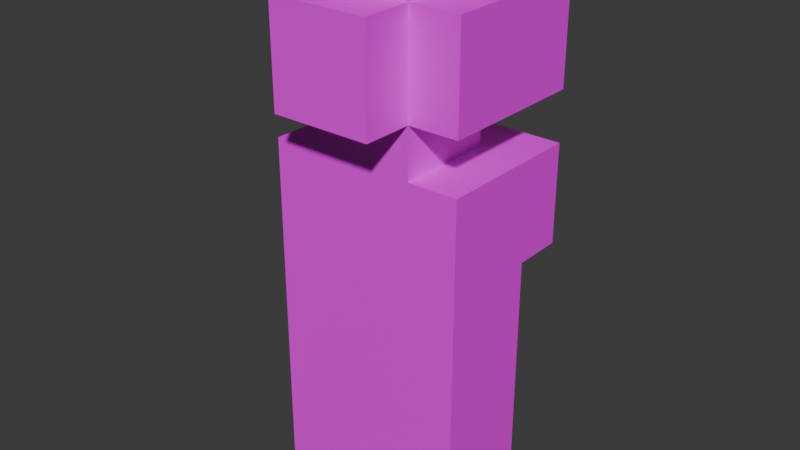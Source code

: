 # Source: female_3.blend  (saved by Blender 4.5.87; exported with 4.5.12 LTS)
import bpy
from mathutils import Matrix  # noqa: F401  (used for matrix-valued properties, if any)

bpy.ops.wm.read_factory_settings(use_empty=True)
scene = bpy.context.scene
scene.name = 'Scene'

# ---- collections
col_collection = bpy.data.collections.new('Collection'); scene.collection.children.link(col_collection)

# ---- images (referenced by path relative to the original .blend; pixels are not part of the script)
import os
ASSET_DIR = os.environ.get("B2B_ASSET_DIR", "")  # directory of the original .blend (textures are referenced by path, not embedded)
HERE = os.path.dirname(os.path.abspath(__file__))  # packed textures are extracted next to this script under _unpacked/

def load_image(name, relpath, width, height, colorspace="sRGB"):
    """Load a texture the original file referenced (path relative to the .blend, or extracted next to this script)."""
    p = next((c for c in (os.path.join(HERE, relpath), os.path.join(ASSET_DIR, relpath)) if relpath and os.path.exists(c)), "")
    if p:
        img = bpy.data.images.load(p, check_existing=True)
        img.name = name
    else:  # same state as the original file: an image datablock whose file is absent (Cycles renders it pink)
        img = bpy.data.images.new(name, width, height)
        img.source = "FILE"
        img.filepath = "//" + (relpath or name)
    img.colorspace_settings.name = colorspace
    return img
img_person_1_png = load_image('person_1.png', 'person_1.png', 1024, 1024, 'sRGB')

# ---- materials (node trees are filled in below, after node groups)
mat_material = bpy.data.materials.new('Material')

# ---- material node trees
mat_material.use_nodes = True; mat_material.node_tree.nodes.clear()
_N = mat_material.node_tree.nodes; _L = mat_material.node_tree.links
n0 = _N.new('ShaderNodeBsdfPrincipled'); n0.name = 'Principled BSDF'; n0.location = (-200, 100)
n1 = _N.new('ShaderNodeOutputMaterial'); n1.name = 'Material Output'; n1.location = (200, 100)
n2 = _N.new('ShaderNodeTexImage'); n2.name = 'Image Texture'; n2.location = (-490, 60)
n2.image = img_person_1_png
_L.new(n0.outputs[0], n1.inputs[0])
_L.new(n2.outputs[0], n0.inputs[0])
n1.is_active_output = True

# ---- world
world_world = bpy.data.worlds.new('World'); scene.world = world_world
world_world.use_nodes = True; world_world.node_tree.nodes.clear()
_N = world_world.node_tree.nodes; _L = world_world.node_tree.links
n0 = _N.new('ShaderNodeOutputWorld'); n0.name = 'World Output'; n0.location = (200, 100)
n1 = _N.new('ShaderNodeBackground'); n1.name = 'Background'; n1.location = (-200, 100)
n1.inputs[0].default_value = (0.05088, 0.05088, 0.05088, 1.0)
_L.new(n1.outputs[0], n0.inputs[0])
n0.is_active_output = True
world_world.color = (0.05088, 0.05088, 0.05088)
world_world.sun_shadow_jitter_overblur = 0.0

# ---- meshes
me_cube = bpy.data.meshes.new('Cube')
me_cube.from_pydata([], [], [])
_uv = me_cube.uv_layers.new(name='UVMap')
_uv.uv.foreach_set('vector', [])
me_cube.update()
me_sphere = bpy.data.meshes.new('Sphere')
me_sphere.from_pydata([], [], [])
_uv = me_sphere.uv_layers.new(name='UVMap')
_uv.uv.foreach_set('vector', [])
me_sphere.update()
me_sphere_001 = bpy.data.meshes.new('Sphere.001')
me_sphere_001.from_pydata([(-0.125, 0.25, 0.75), (-6.27e-08, 0.25, 0.625), (-0.125, 0.25, 0.625), (0.125, 0.125, 0.5), (0.125, -0.125, 0.5), (-0.125, -0.125, 0.5), (-6.27e-08, 0.25, 0.5), (3.118e-08, -0.125, 0.5), (0.125, 0.125, 0.375), (-3.141e-08, 0.125, 0.375), (3.118e-08, -0.125, 0.375), (0.125, 3.129e-08, 0.375), (-0.125, 0.125, 0.375), (-0.125, -0.125, 0.375), (-0.125, -6.259e-08, 0.375), (0.125, -0.125, 0.375), (-6.27e-08, 0.25, 0.375), (-0.125, 0.25, 0.375), (0.125, 0.25, 0.375), (-0.25, 0.125, 0.375), (-0.25, -0.125, 0.375), (-0.25, -9.388e-08, 0.375), (0.25, -0.125, 0.375), (0.25, 9.388e-08, 0.375), (-6.27e-08, 0.25, 0.25), (-0.125, 0.25, 0.25), (0.125, 0.25, 0.25), (-0.125, 0.25, 0.125), (-6.27e-08, 0.25, 0.125), (0.125, 0.25, 0.125), (-0.125, -0.125, 0.0), (0.25, -0.125, -0.125), (0.25, 0.125, -0.125), (-0.25, -0.125, -0.125), (-0.25, 0.125, -0.125), (0.125, 0.125, -0.125), (-0.125, 0.125, -0.125), (-3.141e-08, 0.125, -0.125), (0.125, -0.125, -0.125), (-0.125, -0.125, -0.125), (3.118e-08, -0.125, -0.125), (-0.25, -6.259e-08, -0.125), (0.25, 6.259e-08, -0.125), (0.125, 0.125, 0.25), (0.125, -0.125, 0.25), (0.25, 0.125, 0.25), (0.25, -0.125, 0.25), (0.25, 9.388e-08, 0.25), (0.125, 0.125, 0.125), (0.25, -0.125, 0.125), (0.25, 9.388e-08, 0.125), (-0.125, 0.125, 0.25), (-0.25, -0.125, 0.25), (-0.25, -9.388e-08, 0.25), (-0.125, 0.125, 0.125), (-0.125, -0.125, 0.125), (-0.25, 0.125, 0.125), (-0.25, -0.125, 0.125), (-0.25, -9.388e-08, 0.125), (3.118e-08, -0.125, 0.0), (0.25, -0.125, -0.25), (0.25, 0.125, -0.25), (-0.25, -0.125, -0.25), (-0.25, 0.125, -0.25), (0.125, 0.125, -0.25), (-0.125, 0.125, -0.25), (-3.141e-08, 0.125, -0.25), (0.125, -0.125, -0.25), (-0.125, -0.125, -0.25), (3.118e-08, -0.125, -0.25), (-0.25, -6.259e-08, -0.25), (0.25, 6.259e-08, -0.25), (0.25, 0.125, -0.375), (-0.25, -0.125, -0.375), (-0.25, 0.125, -0.375), (-3.141e-08, 0.125, -0.375), (0.125, -0.125, -0.375), (3.118e-08, -0.125, -0.375), (-0.25, -6.259e-08, -0.375), (0.25, 6.259e-08, -0.375), (0.125, 0.125, -0.375), (-0.125, 0.125, -0.375), (-0.125, -0.125, -0.375), (0.125, 0.25, 0.75), (0.125, 0.25, 0.625), (0.125, 0.25, 0.5), (-0.125, 0.25, 0.5), (3.118e-08, -0.125, 0.25), (-0.125, -0.125, 0.25), (3.118e-08, -0.125, 0.125), (0.125, -0.125, 0.125), (0.125, 0.125, 0.875), (0.125, 3.129e-08, 0.875), (0.125, -0.125, 0.875), (-3.129e-08, 0.125, 0.875), (0.0, 0.0, 0.875), (3.129e-08, -0.125, 0.875), (-0.125, 0.125, 0.875), (-0.125, -3.129e-08, 0.875), (-0.125, -0.125, 0.875), (0.125, 0.125, 0.75), (0.125, 3.129e-08, 0.75), (0.125, -0.125, 0.75), (3.118e-08, -0.125, 0.75), (-0.125, 0.125, 0.75), (-0.125, -3.129e-08, 0.75), (-0.125, -0.125, 0.75), (0.125, -0.125, 0.625), (-0.125, -0.125, 0.625), (0.25, 0.125, 0.75), (0.25, 6.259e-08, 0.75), (0.25, -0.125, 0.75), (0.25, 0.125, 0.625), (0.25, 6.259e-08, 0.625), (0.25, -0.125, 0.625), (-6.27e-08, 0.25, 0.75), (-0.25, 0.125, 0.75), (-0.25, -6.259e-08, 0.75), (-0.25, -0.125, 0.75), (-0.25, 0.125, 0.625), (-0.25, -6.259e-08, 0.625), (-0.25, -0.125, 0.625), (6.247e-08, -0.25, 0.75), (-0.125, -0.25, 0.75), (0.125, -0.25, 0.75), (6.247e-08, -0.25, 0.625), (-0.125, -0.25, 0.625), (0.125, -0.25, 0.625), (-0.125, 0.125, 0.5), (0.25, 0.125, 0.5), (0.25, 6.259e-08, 0.5), (0.25, -0.125, 0.5), (-0.25, 0.125, 0.5), (-0.25, -6.259e-08, 0.5), (-0.25, -0.125, 0.5), (6.247e-08, -0.25, 0.5), (-0.125, -0.25, 0.5), (0.125, -0.25, 0.5), (-3.141e-08, 0.125, 0.5), (-0.125, -3.129e-08, 0.5), (0.125, 3.129e-08, 0.5), (-6.097e-08, 0.25, 0.875), (-0.125, 0.25, 0.875), (0.125, 0.25, 0.875), (0.25, 0.25, 0.625), (0.25, 0.25, 0.75), (-0.25, 0.25, 0.625), (-0.25, 0.25, 0.75), (0.25, 0.25, 0.5), (-0.25, 0.25, 0.5), (-6.27e-08, 0.25, 0.0), (-0.125, 0.25, 0.0), (0.125, 0.25, 0.0), (0.25, -0.125, 0.0), (0.25, 9.388e-08, 0.0), (0.25, 0.125, 0.0), (-0.25, 0.125, 0.0), (-0.25, -9.388e-08, 0.0), (-0.25, -0.125, 0.0), (0.125, 0.125, 0.0), (-3.141e-08, 0.125, 0.0), (-0.125, 0.125, 0.0), (0.125, -0.125, 0.0), (0.25, -0.125, -0.375), (-0.25, -6.259e-08, -0.5), (3.118e-08, -0.125, -0.5), (-0.125, -0.125, -0.5), (0.125, -0.125, -0.5), (-3.141e-08, 0.125, -0.5), (-0.125, 0.125, -0.5), (0.125, 0.125, -0.5), (-0.25, 0.125, -0.5), (-0.25, -0.125, -0.5), (0.25, 0.125, -0.5), (0.25, -0.125, -0.5), (0.25, 6.259e-08, -0.5), (-3.141e-08, 0.0, -0.5), (0.125, 2.98e-08, -0.5), (-0.125, -3.725e-08, -0.5), (0.25, 0.125, 0.375), (0.25, 0.25, 0.375), (0.25, 0.25, 0.25), (0.25, 0.25, 0.125), (0.25, 0.125, 0.125), (-0.25, 0.25, 0.375), (-0.25, 0.25, 0.25), (-0.25, 0.25, 0.125), (-0.25, 0.125, 0.25)], [], [(115, 83, 84, 1), (0, 115, 1, 2), (2, 1, 6, 86), (1, 84, 85, 6), (7, 135, 136, 5), (135, 7, 4, 137), (7, 5, 13, 10), (139, 128, 12, 14), (138, 3, 8, 9), (3, 140, 11, 8), (4, 7, 10, 15), (5, 139, 14, 13), (128, 138, 9, 12), (140, 4, 15, 11), (12, 9, 16, 17), (9, 8, 18, 16), (14, 12, 19, 21), (13, 14, 21, 20), (11, 15, 22, 23), (8, 11, 23, 179), (16, 18, 26, 24), (17, 16, 24, 25), (24, 26, 29, 28), (25, 24, 28, 27), (8, 43, 45, 179), (23, 22, 46, 47), (22, 15, 44, 46), (179, 23, 47, 45), (46, 44, 90, 49), (47, 46, 49, 50), (26, 18, 180, 181), (45, 47, 50, 183), (48, 29, 182, 183), (43, 48, 183, 45), (13, 20, 52, 88), (21, 19, 187, 53), (181, 45, 183, 182), (20, 21, 53, 52), (179, 45, 181, 180), (53, 187, 56, 58), (88, 52, 57, 55), (52, 53, 58, 57), (54, 51, 187, 56), (25, 27, 186, 185), (54, 27, 151, 161), (38, 67, 60, 31), (82, 73, 172, 166), (50, 49, 153, 154), (73, 82, 68, 62), (39, 40, 59, 30), (35, 37, 160, 159), (40, 38, 162, 59), (37, 36, 161, 160), (150, 160, 161, 151), (150, 152, 159, 160), (55, 57, 158, 30), (62, 68, 39, 33), (30, 158, 33, 39), (56, 54, 161, 156), (41, 33, 158, 157), (41, 157, 156, 34), (36, 37, 66, 65), (33, 41, 70, 62), (40, 39, 68, 69), (41, 34, 63, 70), (38, 40, 69, 67), (42, 31, 60, 71), (37, 35, 64, 66), (32, 42, 71, 61), (65, 66, 75, 81), (62, 70, 78, 73), (69, 68, 82, 77), (70, 63, 74, 78), (67, 69, 77, 76), (71, 60, 163, 79), (66, 64, 80, 75), (61, 71, 79, 72), (84, 83, 145, 144), (10, 13, 88, 87), (15, 10, 87, 44), (44, 87, 89, 90), (87, 88, 55, 89), (96, 95, 98, 99), (95, 94, 97, 98), (93, 92, 95, 96), (92, 91, 94, 95), (119, 116, 147, 146), (96, 99, 106, 103), (98, 97, 104, 105), (109, 112, 144, 145), (91, 92, 101, 100), (93, 96, 103, 102), (99, 98, 105, 106), (92, 93, 102, 101), (101, 102, 111, 110), (97, 94, 141, 142), (106, 108, 126, 123), (107, 102, 124, 127), (109, 110, 113, 112), (110, 111, 114, 113), (102, 107, 114, 111), (100, 101, 110, 109), (118, 117, 120, 121), (117, 116, 119, 120), (106, 105, 117, 118), (108, 106, 118, 121), (105, 104, 116, 117), (124, 122, 125, 127), (122, 123, 126, 125), (102, 103, 122, 124), (103, 106, 123, 122), (126, 108, 5, 136), (125, 126, 136, 135), (127, 125, 135, 137), (114, 107, 4, 131), (112, 113, 130, 129), (112, 129, 148, 144), (120, 119, 132, 133), (113, 114, 131, 130), (121, 120, 133, 134), (108, 121, 134, 5), (107, 127, 137, 4), (6, 85, 3, 138), (6, 138, 128, 86), (133, 132, 128, 139), (133, 139, 5, 134), (140, 130, 131, 4), (3, 129, 130, 140), (142, 141, 115, 0), (141, 143, 83, 115), (0, 2, 146, 147), (91, 100, 83, 143), (94, 91, 143, 141), (104, 97, 142, 0), (116, 104, 0, 147), (100, 109, 145, 83), (146, 2, 86, 149), (84, 144, 148, 85), (129, 3, 85, 148), (132, 119, 146, 149), (128, 132, 149, 86), (183, 50, 154, 155), (29, 48, 159, 152), (48, 183, 155, 159), (58, 56, 156, 157), (49, 90, 162, 153), (28, 29, 152, 150), (57, 58, 157, 158), (27, 28, 150, 151), (59, 89, 55, 30), (59, 162, 90, 89), (78, 74, 171, 164), (77, 82, 166, 165), (73, 78, 164, 172), (81, 75, 168, 169), (79, 163, 174, 175), (75, 80, 170, 168), (72, 79, 175, 173), (76, 77, 165, 167), (168, 170, 177, 176), (165, 166, 178, 176), (165, 176, 177, 167), (168, 176, 178, 169), (76, 163, 60, 67), (174, 163, 76, 167), (31, 153, 162, 38), (42, 154, 153, 31), (42, 32, 155, 154), (159, 155, 32, 35), (64, 35, 32, 61), (80, 64, 61, 72), (72, 173, 170, 80), (175, 177, 170, 173), (175, 174, 167, 177), (164, 171, 169, 178), (164, 178, 166, 172), (74, 81, 169, 171), (81, 74, 63, 65), (65, 63, 34, 36), (156, 161, 36, 34), (29, 26, 181, 182), (18, 8, 179, 180), (19, 184, 185, 187), (186, 56, 187, 185), (27, 54, 56, 186), (51, 12, 19, 187), (17, 25, 185, 184), (12, 17, 184, 19)])
_uv = me_sphere_001.uv_layers.new(name='UVMap')
_uv.uv.foreach_set('vector', [0.5, 1.0, 0.25, 1.0, 0.25, 0.75, 0.5, 0.75, 0.5, 1.0, 0.25, 1.0, 0.25, 0.75, 0.5, 0.75, 0.5, 1.0, 0.75, 1.0, 0.75, 0.75, 0.5, 0.75, 0.75, 1.0, 0.5, 1.0, 0.5, 0.75, 0.75, 0.75, 0.25, 0.5, 0.0, 0.5, 0.0, 0.25, 0.25, 0.25, 0.25, 0.5, 0.0, 0.5, 0.0, 0.25, 0.25, 0.25, 0.0, 1.0, 0.0, 0.75, 0.25, 0.75, 0.25, 1.0, 0.0, 1.0, 0.0, 0.75, 0.25, 0.75, 0.25, 1.0, 0.0, 1.0, 0.0, 0.75, 0.25, 0.75, 0.25, 1.0, 0.0, 1.0, 0.0, 0.75, 0.25, 0.75, 0.25, 1.0, 0.0, 1.0, 0.0, 0.75, 0.25, 0.75, 0.25, 1.0, 0.0, 1.0, 0.0, 0.75, 0.25, 0.75, 0.25, 1.0, 0.0, 1.0, 0.0, 0.75, 0.25, 0.75, 0.25, 1.0, 0.0, 1.0, 0.0, 0.75, 0.25, 0.75, 0.25, 1.0, 0.0, 0.25, 0.0, 0.0, 0.25, 0.0, 0.25, 0.25, 0.0, 0.25, 0.0, 0.0, 0.25, 0.0, 0.25, 0.25, 0.0, 0.25, 0.0, 0.0, 0.25, 0.0, 0.25, 0.25, 0.0, 0.25, 0.0, 0.0, 0.25, 0.0, 0.25, 0.25, 0.0, 0.25, 0.0, 0.0, 0.25, 0.0, 0.25, 0.25, 0.0, 0.25, 0.0, 0.0, 0.25, 0.0, 0.25, 0.25, 0.0, 0.25, 0.0, 0.0, 0.25, 0.0, 0.25, 0.25, 0.0, 0.25, 0.0, 0.0, 0.25, 0.0, 0.25, 0.25, 0.0, 0.25, 0.0, 0.0, 0.25, 0.0, 0.25, 0.25, 0.0, 0.25, 0.0, 0.0, 0.25, 0.0, 0.25, 0.25, 0.0, 0.0, 0.0, 0.0, 0.0, 0.0, 0.0, 0.0, 0.0, 0.25, 0.0, 0.0, 0.25, 0.0, 0.25, 0.25, 0.0, 0.25, 0.0, 0.0, 0.25, 0.0, 0.25, 0.25, 0.0, 0.25, 0.0, 0.0, 0.25, 0.0, 0.25, 0.25, 0.0, 0.25, 0.0, 0.0, 0.25, 0.0, 0.25, 0.25, 0.0, 0.25, 0.0, 0.0, 0.25, 0.0, 0.25, 0.25, 0.0, 0.25, 0.0, 0.0, 0.25, 0.0, 0.25, 0.25, 0.0, 0.25, 0.0, 0.0, 0.25, 0.0, 0.25, 0.25, 0.0, 0.25, 0.0, 0.0, 0.25, 0.0, 0.25, 0.25, 0.0, 0.0, 0.0, 0.0, 0.0, 0.0, 0.0, 0.0, 0.0, 0.25, 0.0, 0.0, 0.25, 0.0, 0.25, 0.25, 0.0, 0.25, 0.0, 0.0, 0.25, 0.0, 0.25, 0.25, 0.0, 0.25, 0.0, 0.0, 0.25, 0.0, 0.25, 0.25, 0.0, 0.25, 0.0, 0.0, 0.25, 0.0, 0.25, 0.25, 0.0, 0.25, 0.0, 0.0, 0.25, 0.0, 0.25, 0.25, 0.0, 0.25, 0.0, 0.0, 0.25, 0.0, 0.25, 0.25, 0.0, 0.25, 0.0, 0.0, 0.25, 0.0, 0.25, 0.25, 0.0, 0.25, 0.0, 0.0, 0.25, 0.0, 0.25, 0.25, 0.0, 0.0, 0.0, 0.0, 0.0, 0.0, 0.0, 0.0, 0.0, 0.25, 0.0, 0.0, 0.25, 0.0, 0.25, 0.25, 0.0, 0.25, 0.0, 0.0, 0.25, 0.0, 0.25, 0.25, 0.25, 0.25, 0.5, 0.25, 0.5, 0.0, 0.25, 0.0, 0.25, 0.25, 0.5, 0.25, 0.5, 0.0, 0.25, 0.0, 0.0, 0.25, 0.0, 0.0, 0.25, 0.0, 0.25, 0.25, 0.25, 0.25, 0.5, 0.25, 0.5, 0.0, 0.25, 0.0, 0.25, 0.25, 0.5, 0.25, 0.5, 0.0, 0.25, 0.0, 0.25, 0.25, 0.5, 0.25, 0.5, 0.0, 0.25, 0.0, 0.25, 0.25, 0.5, 0.25, 0.5, 0.0, 0.25, 0.0, 0.25, 0.25, 0.5, 0.25, 0.5, 0.0, 0.25, 0.0, 0.0, 0.25, 0.0, 0.0, 0.25, 0.0, 0.25, 0.25, 0.0, 0.25, 0.0, 0.0, 0.25, 0.0, 0.25, 0.25, 0.0, 0.25, 0.0, 0.0, 0.25, 0.0, 0.25, 0.25, 0.25, 0.25, 0.5, 0.25, 0.5, 0.0, 0.25, 0.0, 0.25, 0.25, 0.5, 0.25, 0.5, 0.0, 0.25, 0.0, 0.0, 0.25, 0.0, 0.0, 0.25, 0.0, 0.25, 0.25, 0.25, 0.25, 0.5, 0.25, 0.5, 0.0, 0.25, 0.0, 0.25, 0.25, 0.5, 0.25, 0.5, 0.0, 0.25, 0.0, 0.25, 0.25, 0.5, 0.25, 0.5, 0.0, 0.25, 0.0, 0.25, 0.25, 0.5, 0.25, 0.5, 0.0, 0.25, 0.0, 0.25, 0.25, 0.5, 0.25, 0.5, 0.0, 0.25, 0.0, 0.25, 0.25, 0.5, 0.25, 0.5, 0.0, 0.25, 0.0, 0.25, 0.25, 0.5, 0.25, 0.5, 0.0, 0.25, 0.0, 0.25, 0.25, 0.5, 0.25, 0.5, 0.0, 0.25, 0.0, 0.25, 0.25, 0.5, 0.25, 0.5, 0.0, 0.25, 0.0, 0.25, 0.25, 0.5, 0.25, 0.5, 0.0, 0.25, 0.0, 0.25, 0.25, 0.5, 0.25, 0.5, 0.0, 0.25, 0.0, 0.25, 0.25, 0.5, 0.25, 0.5, 0.0, 0.25, 0.0, 0.25, 0.25, 0.5, 0.25, 0.5, 0.0, 0.25, 0.0, 0.25, 0.25, 0.5, 0.25, 0.5, 0.0, 0.25, 0.0, 0.25, 0.25, 0.5, 0.25, 0.5, 0.0, 0.25, 0.0, 0.25, 0.25, 0.5, 0.25, 0.5, 0.0, 0.25, 0.0, 0.25, 0.25, 0.5, 0.25, 0.5, 0.0, 0.25, 0.0, 0.25, 0.25, 0.5, 0.25, 0.5, 0.0, 0.25, 0.0, 0.25, 0.5, 0.0, 0.5, 0.0, 0.25, 0.25, 0.25, 0.0, 0.25, 0.0, 0.0, 0.25, 0.0, 0.25, 0.25, 0.0, 0.25, 0.0, 0.0, 0.25, 0.0, 0.25, 0.25, 0.0, 0.25, 0.0, 0.0, 0.25, 0.0, 0.25, 0.25, 0.0, 0.25, 0.0, 0.0, 0.25, 0.0, 0.25, 0.25, 0.25, 0.5, 0.0, 0.5, 0.0, 0.25, 0.25, 0.25, 0.25, 0.5, 0.0, 0.5, 0.0, 0.25, 0.25, 0.25, 0.25, 0.5, 0.0, 0.5, 0.0, 0.25, 0.25, 0.25, 0.25, 0.5, 0.0, 0.5, 0.0, 0.25, 0.25, 0.25, 0.25, 0.5, 0.0, 0.5, 0.0, 0.25, 0.25, 0.25, 0.25, 0.5, 0.0, 0.5, 0.0, 0.25, 0.25, 0.25, 0.25, 0.5, 0.0, 0.5, 0.0, 0.25, 0.25, 0.25, 0.25, 0.5, 0.0, 0.5, 0.0, 0.25, 0.25, 0.25, 0.25, 0.5, 0.0, 0.5, 0.0, 0.25, 0.25, 0.25, 0.25, 0.5, 0.0, 0.5, 0.0, 0.25, 0.25, 0.25, 0.25, 0.5, 0.0, 0.5, 0.0, 0.25, 0.25, 0.25, 0.25, 0.5, 0.0, 0.5, 0.0, 0.25, 0.25, 0.25, 0.25, 0.5, 0.0, 0.5, 0.0, 0.25, 0.25, 0.25, 0.25, 0.5, 0.0, 0.5, 0.0, 0.25, 0.25, 0.25, 0.25, 0.5, 0.0, 0.5, 0.0, 0.25, 0.25, 0.25, 0.25, 0.5, 0.0, 0.5, 0.0, 0.25, 0.25, 0.25, 0.25, 0.5, 0.0, 0.5, 0.0, 0.25, 0.25, 0.25, 0.25, 0.5, 0.0, 0.5, 0.0, 0.25, 0.25, 0.25, 0.25, 0.5, 0.0, 0.5, 0.0, 0.25, 0.25, 0.25, 0.25, 0.5, 0.0, 0.5, 0.0, 0.25, 0.25, 0.25, 0.25, 0.5, 0.0, 0.5, 0.0, 0.25, 0.25, 0.25, 0.25, 0.5, 0.0, 0.5, 0.0, 0.25, 0.25, 0.25, 0.25, 0.5, 0.0, 0.5, 0.0, 0.25, 0.25, 0.25, 0.25, 0.5, 0.0, 0.5, 0.0, 0.25, 0.25, 0.25, 0.25, 0.5, 0.0, 0.5, 0.0, 0.25, 0.25, 0.25, 0.25, 0.5, 0.0, 0.5, 0.0, 0.25, 0.25, 0.25, 0.25, 0.5, 0.0, 0.5, 0.0, 0.25, 0.25, 0.25, 0.25, 0.5, 0.0, 0.5, 0.0, 0.25, 0.25, 0.25, 0.25, 0.5, 0.0, 0.5, 0.0, 0.25, 0.25, 0.25, 0.25, 0.5, 0.0, 0.5, 0.0, 0.25, 0.25, 0.25, 0.25, 0.5, 0.0, 0.5, 0.0, 0.25, 0.25, 0.25, 0.25, 0.5, 0.0, 0.5, 0.0, 0.25, 0.25, 0.25, 0.25, 0.5, 0.0, 0.5, 0.0, 0.25, 0.25, 0.25, 0.25, 0.5, 0.0, 0.5, 0.0, 0.25, 0.25, 0.25, 0.25, 0.5, 0.0, 0.5, 0.0, 0.25, 0.25, 0.25, 0.25, 0.5, 0.0, 0.5, 0.0, 0.25, 0.25, 0.25, 0.25, 0.5, 0.0, 0.5, 0.0, 0.25, 0.25, 0.25, 0.25, 0.5, 0.0, 0.5, 0.0, 0.25, 0.25, 0.25, 0.25, 0.5, 0.0, 0.5, 0.0, 0.25, 0.25, 0.25, 0.25, 0.5, 0.0, 0.5, 0.0, 0.25, 0.25, 0.25, 0.0, 1.0, 0.0, 0.75, 0.25, 0.75, 0.25, 1.0, 0.0, 1.0, 0.0, 0.75, 0.25, 0.75, 0.25, 1.0, 0.25, 0.5, 0.0, 0.5, 0.0, 0.25, 0.25, 0.25, 0.25, 0.5, 0.0, 0.5, 0.0, 0.25, 0.25, 0.25, 0.25, 0.5, 0.0, 0.5, 0.0, 0.25, 0.25, 0.25, 0.25, 0.5, 0.0, 0.5, 0.0, 0.25, 0.25, 0.25, 0.25, 0.5, 0.0, 0.5, 0.0, 0.25, 0.25, 0.25, 0.25, 0.5, 0.0, 0.5, 0.0, 0.25, 0.25, 0.25, 0.25, 0.5, 0.0, 0.5, 0.0, 0.25, 0.25, 0.25, 0.25, 0.5, 0.0, 0.5, 0.0, 0.25, 0.25, 0.25, 0.25, 0.5, 0.0, 0.5, 0.0, 0.25, 0.25, 0.25, 0.25, 0.5, 0.0, 0.5, 0.0, 0.25, 0.25, 0.25, 0.25, 0.5, 0.0, 0.5, 0.0, 0.25, 0.25, 0.25, 0.25, 0.5, 0.0, 0.5, 0.0, 0.25, 0.25, 0.25, 0.25, 0.5, 0.0, 0.5, 0.0, 0.25, 0.25, 0.25, 0.25, 0.5, 0.0, 0.5, 0.0, 0.25, 0.25, 0.25, 0.25, 0.5, 0.0, 0.5, 0.0, 0.25, 0.25, 0.25, 0.25, 0.5, 0.0, 0.5, 0.0, 0.25, 0.25, 0.25, 0.25, 0.5, 0.0, 0.5, 0.0, 0.25, 0.25, 0.25, 0.0, 0.25, 0.0, 0.0, 0.25, 0.0, 0.25, 0.25, 0.0, 0.25, 0.0, 0.0, 0.25, 0.0, 0.25, 0.25, 0.0, 0.25, 0.0, 0.0, 0.25, 0.0, 0.25, 0.25, 0.0, 0.25, 0.0, 0.0, 0.25, 0.0, 0.25, 0.25, 0.0, 0.25, 0.0, 0.0, 0.25, 0.0, 0.25, 0.25, 0.0, 0.25, 0.0, 0.0, 0.25, 0.0, 0.25, 0.25, 0.0, 0.25, 0.0, 0.0, 0.25, 0.0, 0.25, 0.25, 0.0, 0.25, 0.0, 0.0, 0.25, 0.0, 0.25, 0.25, 0.0, 0.25, 0.0, 0.0, 0.25, 0.0, 0.25, 0.25, 0.0, 0.25, 0.0, 0.0, 0.25, 0.0, 0.25, 0.25, 0.25, 0.25, 0.5, 0.25, 0.5, 0.0, 0.25, 0.0, 0.25, 0.25, 0.5, 0.25, 0.5, 0.0, 0.25, 0.0, 0.25, 0.25, 0.5, 0.25, 0.5, 0.0, 0.25, 0.0, 0.25, 0.25, 0.5, 0.25, 0.5, 0.0, 0.25, 0.0, 0.25, 0.25, 0.5, 0.25, 0.5, 0.0, 0.25, 0.0, 0.25, 0.25, 0.5, 0.25, 0.5, 0.0, 0.25, 0.0, 0.25, 0.25, 0.5, 0.25, 0.5, 0.0, 0.25, 0.0, 0.25, 0.25, 0.5, 0.25, 0.5, 0.0, 0.25, 0.0, 0.25, 0.25, 0.5, 0.25, 0.5, 0.0, 0.25, 0.0, 0.25, 0.25, 0.5, 0.25, 0.5, 0.0, 0.25, 0.0, 0.25, 0.25, 0.5, 0.25, 0.5, 0.0, 0.25, 0.0, 0.25, 0.25, 0.5, 0.25, 0.5, 0.0, 0.25, 0.0, 0.25, 0.25, 0.5, 0.25, 0.5, 0.0, 0.25, 0.0, 0.25, 0.25, 0.5, 0.25, 0.5, 0.0, 0.25, 0.0, 0.25, 0.25, 0.5, 0.25, 0.5, 0.0, 0.25, 0.0, 0.25, 0.25, 0.5, 0.25, 0.5, 0.0, 0.25, 0.0, 0.25, 0.25, 0.5, 0.25, 0.5, 0.0, 0.25, 0.0, 0.25, 0.25, 0.5, 0.25, 0.5, 0.0, 0.25, 0.0, 0.25, 0.25, 0.5, 0.25, 0.5, 0.0, 0.25, 0.0, 0.25, 0.25, 0.5, 0.25, 0.5, 0.0, 0.25, 0.0, 0.25, 0.25, 0.5, 0.25, 0.5, 0.0, 0.25, 0.0, 0.25, 0.25, 0.5, 0.25, 0.5, 0.0, 0.25, 0.0, 0.25, 0.25, 0.5, 0.25, 0.5, 0.0, 0.25, 0.0, 0.25, 0.25, 0.5, 0.25, 0.5, 0.0, 0.25, 0.0, 0.25, 0.25, 0.5, 0.25, 0.5, 0.0, 0.25, 0.0, 0.25, 0.25, 0.5, 0.25, 0.5, 0.0, 0.25, 0.0, 0.25, 0.25, 0.5, 0.25, 0.5, 0.0, 0.25, 0.0, 0.25, 0.25, 0.5, 0.25, 0.5, 0.0, 0.25, 0.0, 0.25, 0.25, 0.5, 0.25, 0.5, 0.0, 0.25, 0.0, 0.0, 0.25, 0.0, 0.0, 0.25, 0.0, 0.25, 0.25, 0.0, 0.25, 0.0, 0.0, 0.25, 0.0, 0.25, 0.25, 0.0, 0.25, 0.0, 0.0, 0.25, 0.0, 0.25, 0.25, 0.0, 0.25, 0.0, 0.0, 0.25, 0.0, 0.25, 0.25, 0.0, 0.25, 0.0, 0.0, 0.25, 0.0, 0.25, 0.25, 0.0, 0.0, 0.0, 0.0, 0.0, 0.0, 0.0, 0.0, 0.0, 0.25, 0.0, 0.0, 0.25, 0.0, 0.25, 0.25, 0.0, 0.25, 0.0, 0.0, 0.25, 0.0, 0.25, 0.25])
me_sphere_001.materials.append(mat_material)
me_sphere_001.update()

# ---- objects
ob_block00 = bpy.data.objects.new('Block00', None)
ob_block01 = bpy.data.objects.new('Block01', None)
ob_cube = bpy.data.objects.new('Cube', me_cube)
ob_sphere = bpy.data.objects.new('Sphere', me_sphere)
ob_sphere_001 = bpy.data.objects.new('Sphere.001', me_sphere_001)

# ---- transforms, parenting, visibility, modifiers, constraints
ob_block00.location = (0.0, 0.0, 0.0)
ob_block00.empty_display_type = 'CUBE'
ob_block00.empty_display_size = 0.5
ob_block01.location = (0.0, 0.0, 1.0)
ob_block01.empty_display_type = 'CUBE'
ob_block01.empty_display_size = 0.5
ob_cube.location = (0.0, 0.0, -0.4686)
ob_cube.rotation_euler = (0.0, -0.0, 4.712)
ob_sphere.location = (0.0, 0.0, -0.4725)
ob_sphere.rotation_euler = (0.0, -0.0, 4.712)
ob_sphere_001.location = (0.0, 0.0, 0.0)

# ---- collection membership
col_collection.objects.link(ob_block00)
col_collection.objects.link(ob_block01)
col_collection.objects.link(ob_cube)
col_collection.objects.link(ob_sphere)
col_collection.objects.link(ob_sphere_001)

# ---- scene / render settings (as saved in the file)
scene.frame_start = 1; scene.frame_end = 250; scene.frame_set(1)
scene.render.engine = 'BLENDER_EEVEE_NEXT'
bpy.context.view_layer.update()

# ---- added for rendering (the .blend has no active camera and no usable light): camera, sun
cam_auto = bpy.data.cameras.new('AutoCamera')
cam_auto.lens = 50.0
cam_auto.sensor_width = 36.0
cam_auto.clip_end = 1000.0
ob_auto_camera = bpy.data.objects.new('AutoCamera', cam_auto)
scene.collection.objects.link(ob_auto_camera)
ob_auto_camera.location = (1.43055, -1.71666, 1.33194)
ob_auto_camera.rotation_euler = (1.09748, -7.21219e-08, 0.694738)
scene.camera = ob_auto_camera
light_auto_sun = bpy.data.lights.new('AutoSun', 'SUN')
light_auto_sun.energy = 3.0
light_auto_sun.angle = 0.0523599
ob_auto_sun = bpy.data.objects.new('AutoSun', light_auto_sun)
scene.collection.objects.link(ob_auto_sun)
ob_auto_sun.rotation_euler = (0.872665, 0.174533, 0.523599)
bpy.context.view_layer.update()
